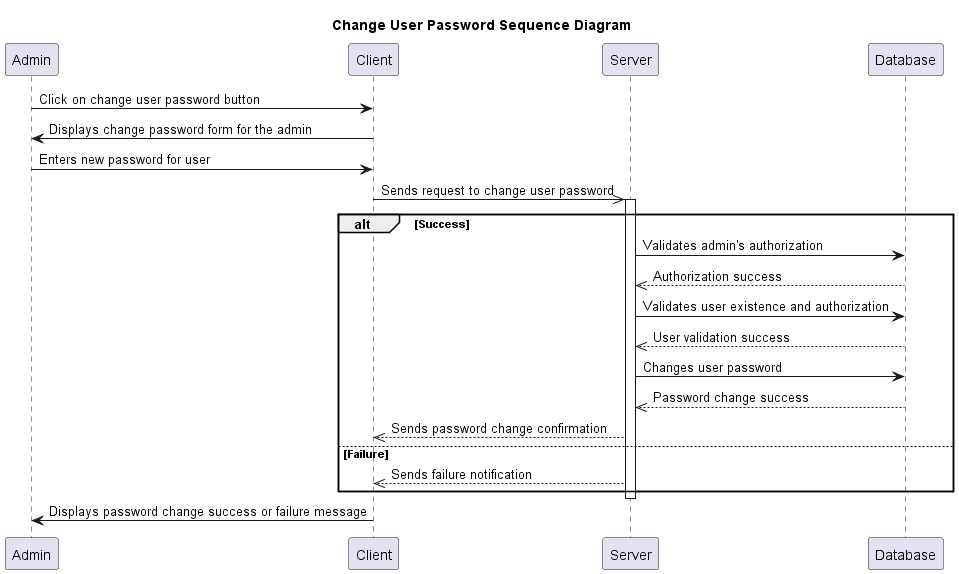

The diagram above was rendered by PlantUML. Its source (embedded in the PNG):
@startuml
Participant Admin
Participant Client
Participant Server
Participant Database
title Change User Password Sequence Diagram

Admin->Client: Click on change user password button
Client->Admin: Displays change password form for the admin
Admin->Client: Enters new password for user
Client->>Server: Sends request to change user password

activate Server
alt Success
    Server->Database: Validates admin's authorization
    Database-->>Server: Authorization success


        Server->Database: Validates user existence and authorization
        Database-->>Server: User validation success
        Server->Database: Changes user password
        Database-->>Server: Password change success

        Server-->>Client: Sends password change confirmation

else Failure
    Server-->>Client: Sends failure notification
end
deactivate Server

Client->Admin: Displays password change success or failure message
@enduml